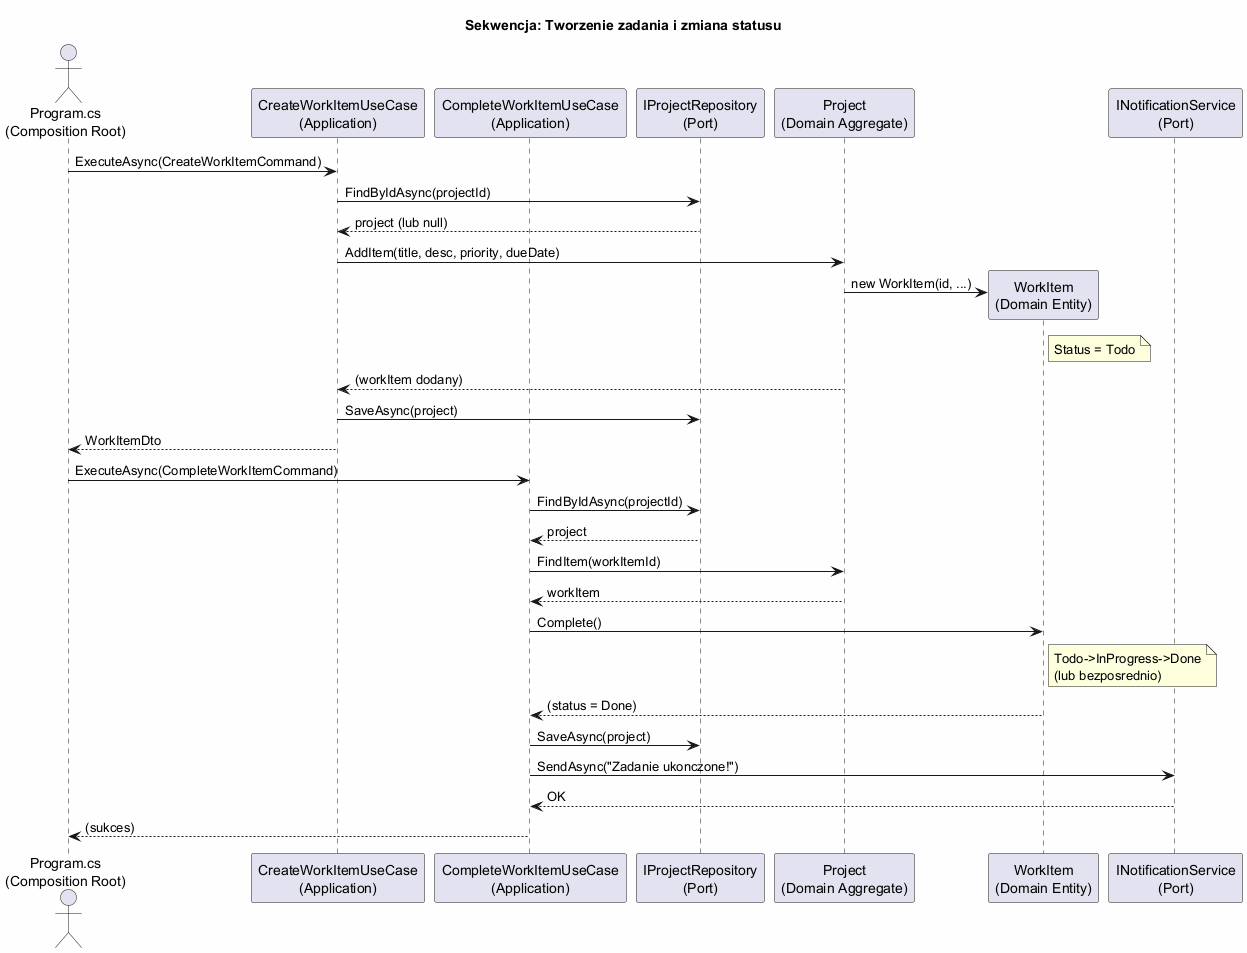

The diagram above was rendered by PlantUML. Its source (embedded in the PNG):
@startuml ca_sekwencja
skinparam backgroundColor #FEFEFE
title Sekwencja: Tworzenie zadania i zmiana statusu

actor "Program.cs\n(Composition Root)" as prog
participant "CreateWorkItemUseCase\n(Application)" as ucCreate
participant "CompleteWorkItemUseCase\n(Application)" as ucComplete
participant "IProjectRepository\n(Port)" as iRepo
participant "Project\n(Domain Aggregate)" as project
participant "WorkItem\n(Domain Entity)" as workitem
participant "INotificationService\n(Port)" as iNotify

prog -> ucCreate : ExecuteAsync(CreateWorkItemCommand)
ucCreate -> iRepo : FindByIdAsync(projectId)
iRepo --> ucCreate : project (lub null)
ucCreate -> project : AddItem(title, desc, priority, dueDate)
project -> workitem ** : new WorkItem(id, ...)
note right of workitem : Status = Todo
project --> ucCreate : (workItem dodany)
ucCreate -> iRepo : SaveAsync(project)
ucCreate --> prog : WorkItemDto

prog -> ucComplete : ExecuteAsync(CompleteWorkItemCommand)
ucComplete -> iRepo : FindByIdAsync(projectId)
iRepo --> ucComplete : project
ucComplete -> project : FindItem(workItemId)
project --> ucComplete : workItem
ucComplete -> workitem : Complete()
note right of workitem : Todo->InProgress->Done\n(lub bezposrednio)
workitem --> ucComplete : (status = Done)
ucComplete -> iRepo : SaveAsync(project)
ucComplete -> iNotify : SendAsync("Zadanie ukonczone!")
iNotify --> ucComplete : OK
ucComplete --> prog : (sukces)
@enduml